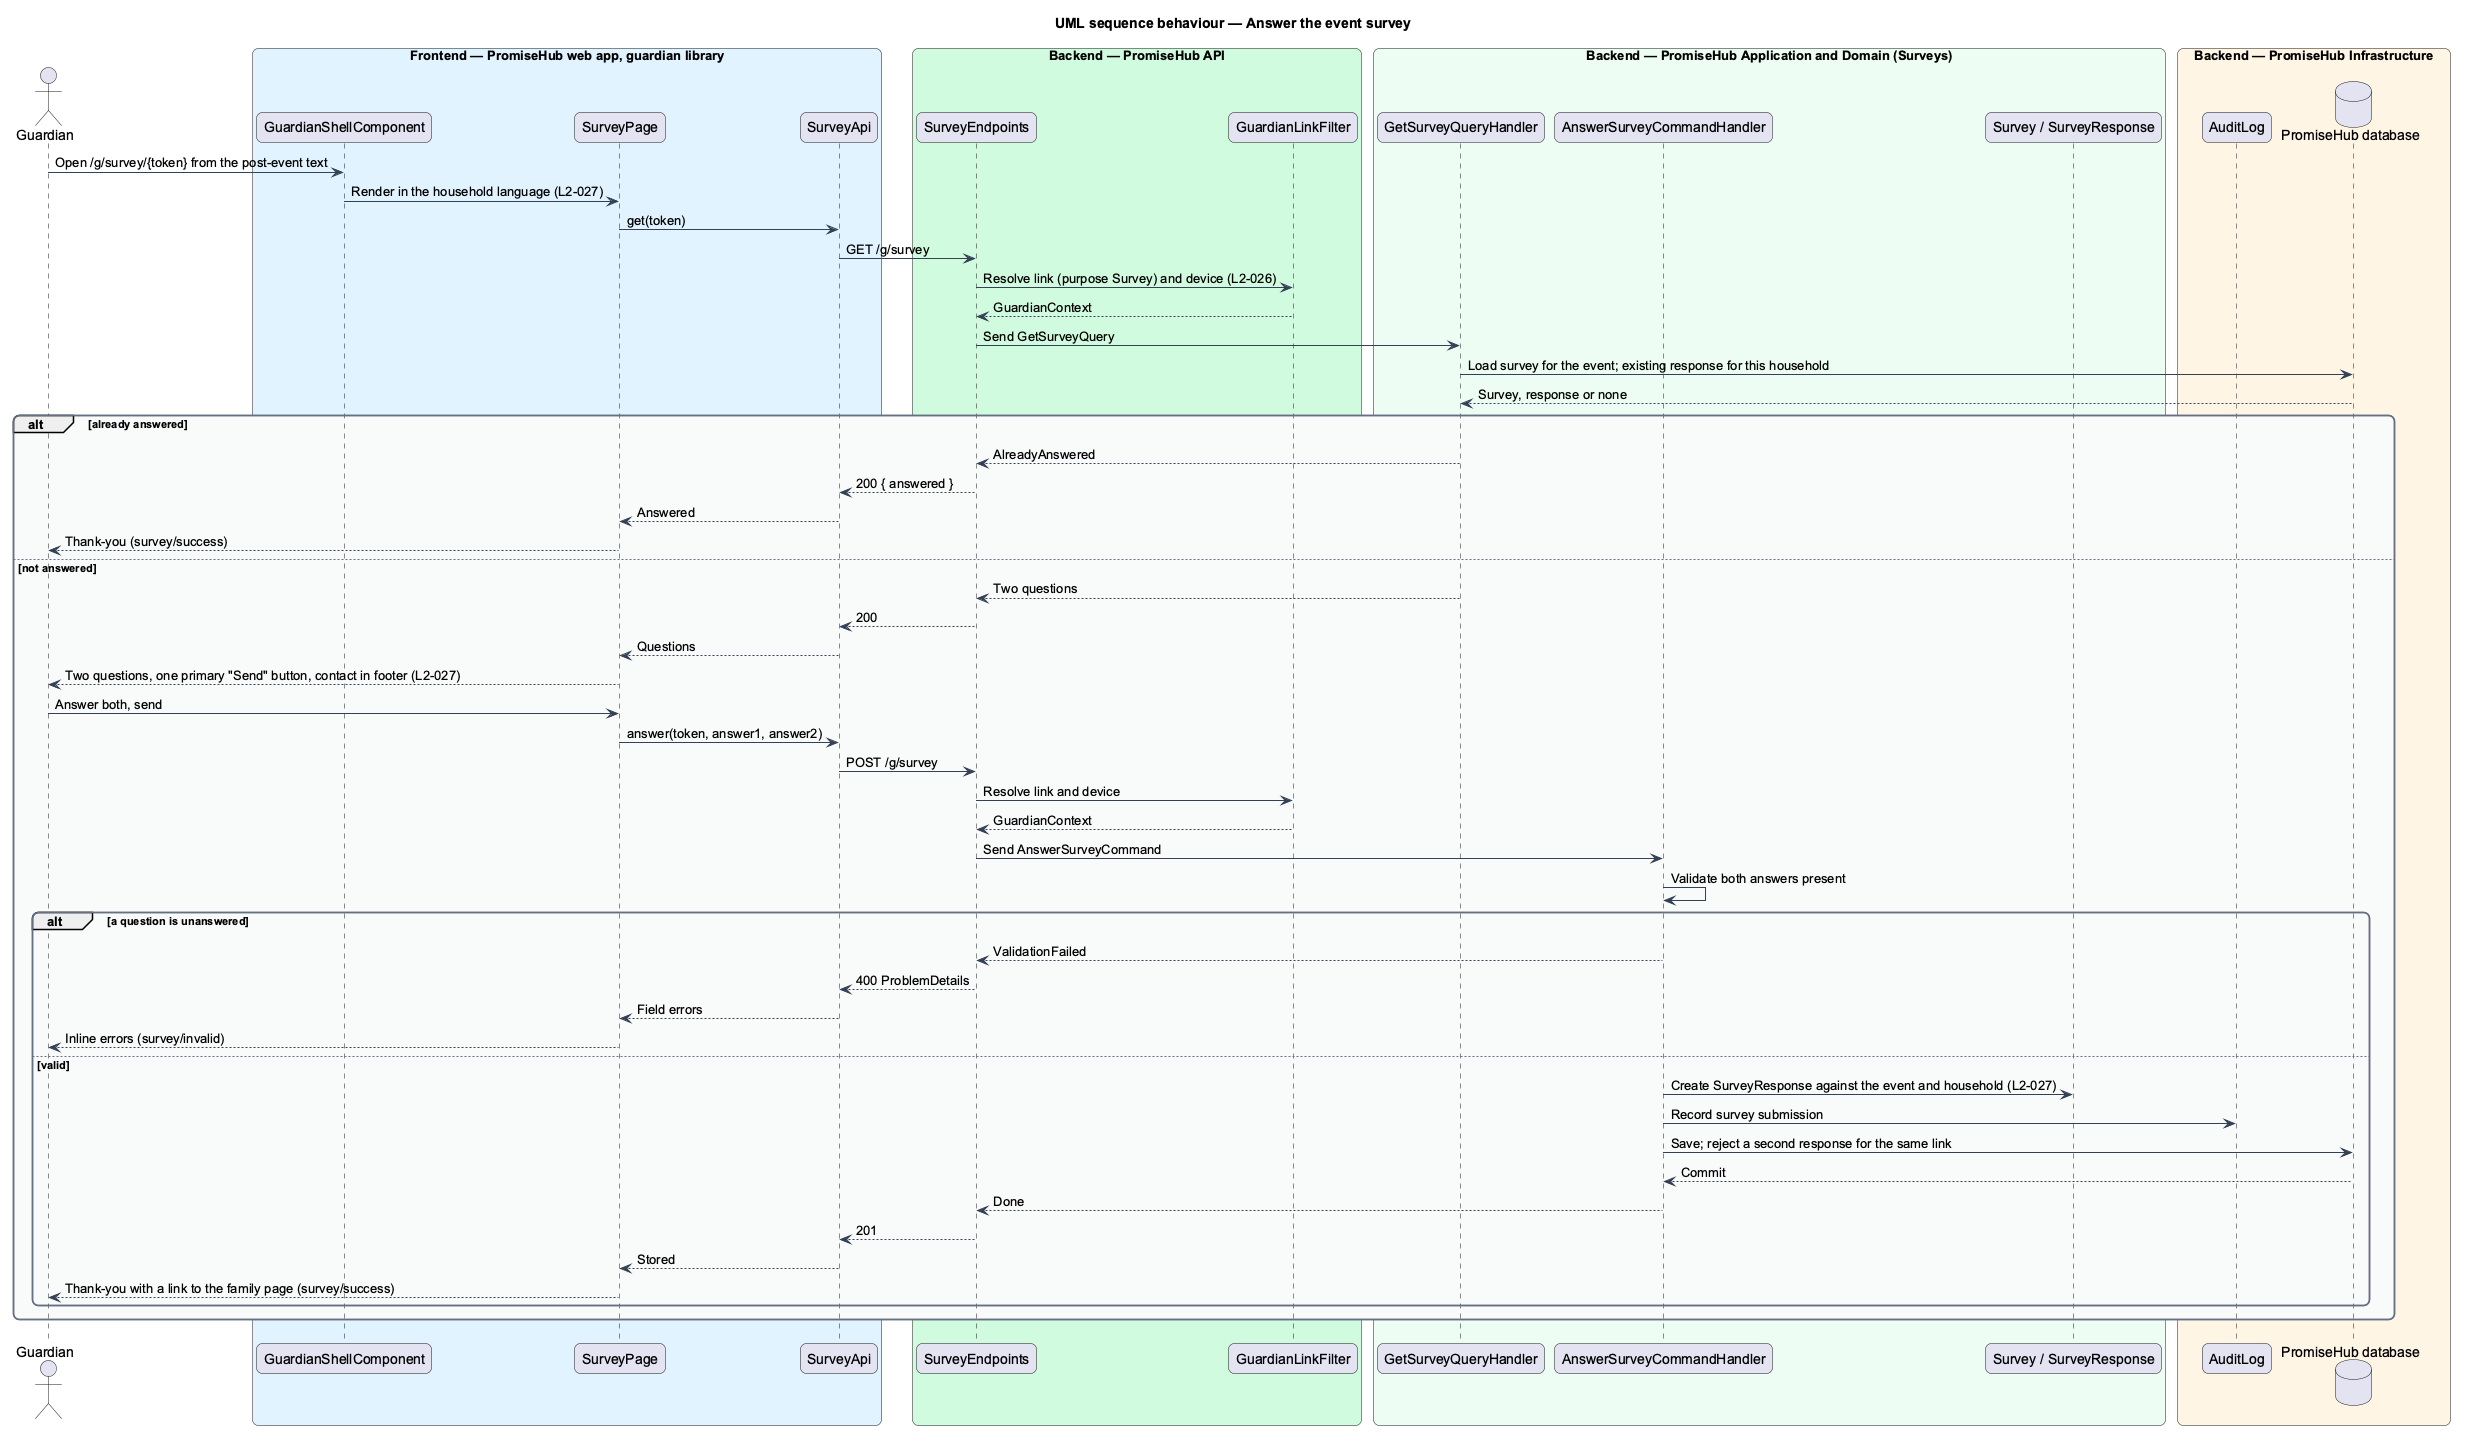

The diagram above was rendered by PlantUML. Its source (embedded in the PNG):
@startuml
title UML sequence behaviour — Answer the event survey
skinparam backgroundColor #FFFFFF
skinparam shadowing false
skinparam roundcorner 12
skinparam defaultFontName Arial
skinparam ArrowColor #344054
skinparam rectangle {
  BorderColor #344054
  FontColor #101828
}
skinparam package {
  BorderColor #667085
  FontColor #101828
  BackgroundColor #F9FAFB
}
actor "Guardian" as actor
box "Frontend — PromiseHub web app, guardian library" #E0F2FE
  participant "GuardianShellComponent" as shell
  participant "SurveyPage" as page
  participant "SurveyApi" as client
end box
box "Backend — PromiseHub API" #D1FADF
  participant "SurveyEndpoints" as endpoints
  participant "GuardianLinkFilter" as filter
end box
box "Backend — PromiseHub Application and Domain (Surveys)" #ECFDF3
  participant "GetSurveyQueryHandler" as get
  participant "AnswerSurveyCommandHandler" as answer
  participant "Survey / SurveyResponse" as domain
end box
box "Backend — PromiseHub Infrastructure" #FFF4E5
  participant "AuditLog" as audit
  database "PromiseHub database" as db
end box
actor -> shell : Open /g/survey/{token} from the post-event text
shell -> page : Render in the household language (L2-027)
page -> client : get(token)
client -> endpoints : GET /g/survey
endpoints -> filter : Resolve link (purpose Survey) and device (L2-026)
filter --> endpoints : GuardianContext
endpoints -> get : Send GetSurveyQuery
get -> db : Load survey for the event; existing response for this household
db --> get : Survey, response or none
alt already answered
  get --> endpoints : AlreadyAnswered
  endpoints --> client : 200 { answered }
  client --> page : Answered
  page --> actor : Thank-you (survey/success)
else not answered
  get --> endpoints : Two questions
  endpoints --> client : 200
  client --> page : Questions
  page --> actor : Two questions, one primary "Send" button, contact in footer (L2-027)
  actor -> page : Answer both, send
  page -> client : answer(token, answer1, answer2)
  client -> endpoints : POST /g/survey
  endpoints -> filter : Resolve link and device
  filter --> endpoints : GuardianContext
  endpoints -> answer : Send AnswerSurveyCommand
  answer -> answer : Validate both answers present
  alt a question is unanswered
    answer --> endpoints : ValidationFailed
    endpoints --> client : 400 ProblemDetails
    client --> page : Field errors
    page --> actor : Inline errors (survey/invalid)
  else valid
    answer -> domain : Create SurveyResponse against the event and household (L2-027)
    answer -> audit : Record survey submission
    answer -> db : Save; reject a second response for the same link
    db --> answer : Commit
    answer --> endpoints : Done
    endpoints --> client : 201
    client --> page : Stored
    page --> actor : Thank-you with a link to the family page (survey/success)
  end
end
@enduml